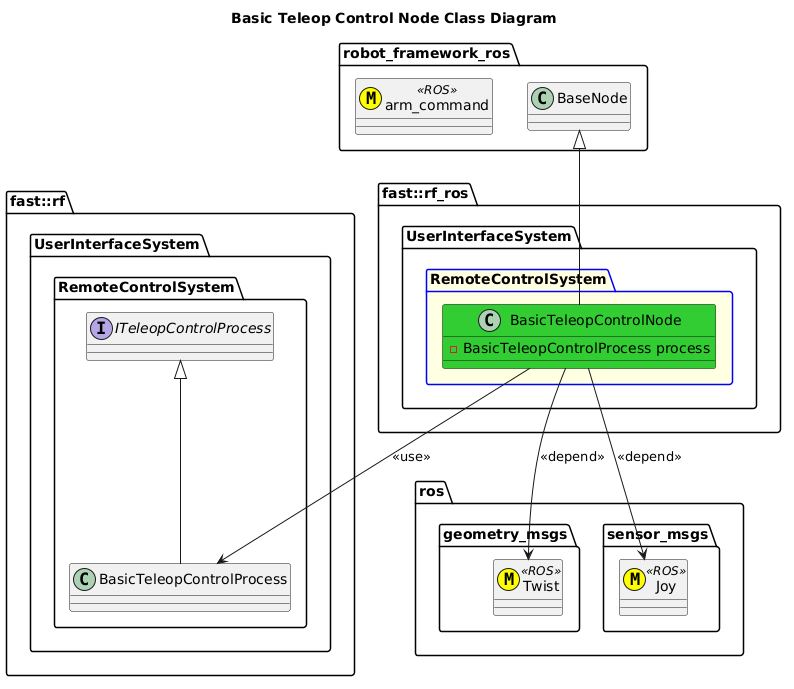

The diagram above was rendered by PlantUML. Its source (embedded in the PNG):
@startuml
title Basic Teleop Control Node Class Diagram

namespace ros {
  namespace geometry_msgs {
    class Twist <<(M,#FFFF00)>> <<ROS>>
  }
  namespace sensor_msgs {
    class Joy <<(M,#FFFF00)>> <<ROS>>
  }
}
namespace robot_framework_ros {
    class BaseNode
    class arm_command <<(M,#FFFF00)>> <<ROS>>
}
namespace fast::rf {
    namespace UserInterfaceSystem {
        namespace RemoteControlSystem {
            interface ITeleopControlProcess
            class BasicTeleopControlProcess
            BasicTeleopControlProcess -up-|> ITeleopControlProcess
        }
    }
}
namespace fast::rf_ros {
   namespace UserInterfaceSystem {
        package RemoteControlSystem #LightYellow;line:blue {
            class BasicTeleopControlNode #LimeGreen {
                -BasicTeleopControlProcess process
            }
            BasicTeleopControlNode -up-|> BaseNode
            BasicTeleopControlNode --> BasicTeleopControlProcess: <<use>>
            BasicTeleopControlNode --> Twist: <<depend>>
            BasicTeleopControlNode --> Joy: <<depend>>
        }
    }
}
@enduml